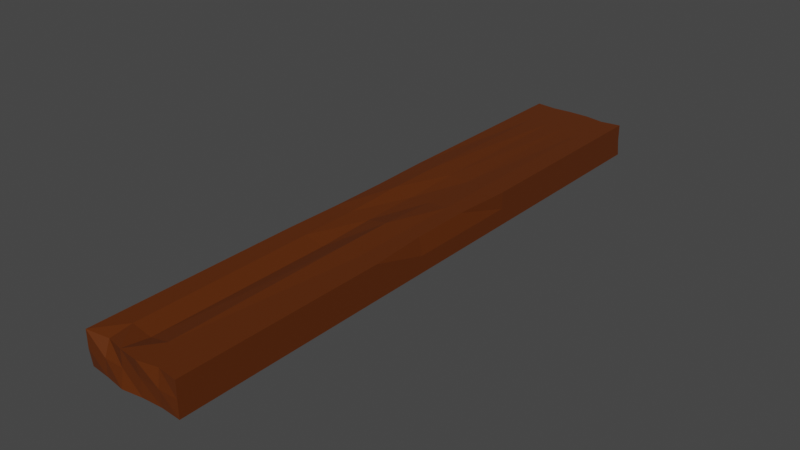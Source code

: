 # Source: deska.blend  (saved by Blender 3.1.7; exported with 4.5.12 LTS)
import bpy
from mathutils import Matrix  # noqa: F401  (used for matrix-valued properties, if any)

bpy.ops.wm.read_factory_settings(use_empty=True)
scene = bpy.context.scene
scene.name = 'Scene'

# ---- collections
col_collection = bpy.data.collections.new('Collection'); scene.collection.children.link(col_collection)

# ---- materials (node trees are filled in below, after node groups)
mat_material_001 = bpy.data.materials.new('Material.001')
mat_material_001.use_transparent_shadow = False

# ---- material node trees
mat_material_001.use_nodes = True; mat_material_001.node_tree.nodes.clear()
_N = mat_material_001.node_tree.nodes; _L = mat_material_001.node_tree.links
n0 = _N.new('ShaderNodeBsdfPrincipled'); n0.name = 'Principled BSDF'; n0.location = (10, 300)
n0.distribution = 'GGX'
n0.subsurface_method = 'RANDOM_WALK_SKIN'
n0.inputs[0].default_value = (0.1065, 0.02234, 0.0, 1.0)
n0.inputs[3].default_value = 1.45
n0.inputs[27].default_value = (0.0, 0.0, 0.0, 1.0)
n0.inputs[28].default_value = 1.0
n1 = _N.new('ShaderNodeOutputMaterial'); n1.name = 'Material Output'; n1.location = (300, 300)
_L.new(n0.outputs[0], n1.inputs[0])
n1.is_active_output = True

# ---- world
world_world = bpy.data.worlds.new('World'); scene.world = world_world
world_world.use_nodes = True; world_world.node_tree.nodes.clear()
_N = world_world.node_tree.nodes; _L = world_world.node_tree.links
n0 = _N.new('ShaderNodeOutputWorld'); n0.name = 'World Output'; n0.location = (300, 300)
n1 = _N.new('ShaderNodeBackground'); n1.name = 'Background'; n1.location = (10, 300)
n1.inputs[0].default_value = (0.05088, 0.05088, 0.05088, 1.0)
_L.new(n1.outputs[0], n0.inputs[0])
n0.is_active_output = True
world_world.color = (0.05088, 0.05088, 0.05088)
world_world.use_sun_shadow = False
world_world.sun_shadow_jitter_overblur = 0.0

# ---- meshes
me_cube_001 = bpy.data.meshes.new('Cube.001')
me_cube_001.from_pydata([(-1.0, -0.9934, -1.0), (-1.0, -1.0, 1.0), (-1.0, 1.0, -1.0), (-1.0, 1.0, 1.0), (1.0, -1.0, -1.0), (1.0, -1.0, 1.0), (1.0, 1.008, -1.0), (1.0, 1.0, 1.0), (0.6, 1.0, -1.0), (0.2, 1.0, -1.0), (-0.2, 1.0, -1.0), (-0.6, 1.005, -1.0), (-0.6, 0.9943, 1.0), (-0.2, 1.0, 1.0), (0.2, 1.0, 1.0), (0.6, 0.9894, 1.0), (-0.6, -1.0, -1.0), (-0.2, -1.01, -1.0), (0.2, -1.0, -1.0), (0.6, -0.9959, -1.0), (0.6, -0.9925, 1.0), (0.2, -1.007, 1.0), (-0.2, -1.0, 1.0), (-0.6, -0.9813, 0.8408), (-1.0, -1.0, 0.0), (-1.0, 0.9838, 0.0), (1.0, 1.0, 0.0), (1.0, -1.0, 0.0), (0.6, -1.0, 0.0), (0.2, -1.0, 0.0), (-0.2, -1.0, 0.0), (-0.6, -1.0, 0.0), (-0.6, 1.0, 0.0), (-0.2, 1.0, 0.0), (0.2, 1.006, 0.0), (0.6, 1.0, 0.0), (-1.0, -0.909, -1.0), (-1.0, -0.909, 1.0), (1.0, -0.909, -1.0), (1.0, -0.909, 1.0), (0.6, -0.909, 1.0), (0.2, -0.909, 1.0), (-0.2, -0.909, 0.7505), (-0.6, -0.909, 1.0), (-0.6, -0.909, -1.0), (-0.2, -0.909, -1.0), (0.2, -0.909, -1.0), (0.6, -0.909, -1.0), (1.0, -0.909, 0.0), (-1.0, -0.909, 0.0), (-1.0, 0.8616, 1.0), (1.0, 0.8616, -1.0), (-1.0, 0.8616, 0.0), (-1.0, 0.8616, -1.0), (1.0, 0.8616, 1.0), (0.6, 0.8616, 1.0), (0.2, 0.8616, 1.0), (-0.2, 0.8616, 1.0), (-0.6, 0.8616, 1.0), (-0.6, 0.8616, -1.0), (-0.2, 0.8616, -1.0), (0.2, 0.8616, -1.0), (0.6, 0.8616, -1.0), (1.0, 0.8616, 0.0), (-1.0, 0.2906, -1.0), (-1.0, -0.2996, -1.0), (1.0, 0.2906, 1.0), (1.0, -0.2996, 1.0), (0.6, 0.2906, 1.0), (0.6, -0.2996, 1.0), (0.2, 0.2906, 0.9288), (0.2, -0.2996, 1.094), (-0.2, 0.2906, 1.0), (-0.2, -0.2996, 0.7505), (-0.6, 0.2906, 1.122), (-0.6, -0.2996, 1.0), (-0.6, 0.2906, -1.0), (-0.6, -0.2996, -1.0), (-0.2, 0.2906, -1.0), (-0.2, -0.2996, -1.0), (0.2, 0.2906, -1.0), (0.2, -0.2996, -1.0), (0.6, 0.2906, -1.0), (0.6, -0.2996, -1.0), (1.0, 0.2906, 0.0), (1.0, -0.2996, 0.0), (-1.0, -0.2996, 1.0), (-1.0, 0.2906, 1.0), (1.0, -0.2996, -1.0), (1.0, 0.2906, -1.0), (-1.0, -0.2996, 0.0), (-1.0, 0.2906, 0.0), (-1.0, 0.09383, -1.0), (-1.0, -0.1029, -1.0), (0.9227, 0.09383, 1.0), (0.9227, -0.1029, 1.0), (0.6, 0.09383, 1.0), (0.6, -0.1029, 1.0), (0.2, 0.09383, 0.9288), (0.2, -0.1029, 1.094), (-0.2, 0.09383, 0.8825), (-0.2, -0.1029, 0.8825), (-0.6, 0.09383, 1.122), (-0.6, -0.1029, 1.0), (-0.6, 0.09383, -1.0), (-0.6, -0.1029, -1.0), (-0.2, 0.09383, -1.0), (-0.2, -0.1029, -1.0), (0.2, 0.09383, -1.0), (0.2, -0.1029, -1.0), (0.6, 0.09383, -1.0), (0.6, -0.1029, -1.0), (1.0, 0.09383, 0.0), (1.0, -0.1029, 0.0), (-0.9705, -0.1029, 1.0), (-0.9705, 0.09383, 1.0), (1.0, -0.1029, -1.0), (1.0, 0.09383, -1.0), (-1.0, -0.1029, 0.0), (-1.0, 0.09383, 0.0)], [], [(52, 50, 3, 25), (35, 15, 7, 26), (48, 39, 5, 27), (31, 23, 1, 24), (47, 38, 4, 19), (43, 37, 1, 23), (39, 40, 20, 5), (40, 41, 21, 20), (41, 42, 22, 21), (42, 43, 23, 22), (36, 44, 16, 0), (44, 45, 17, 16), (45, 46, 18, 17), (46, 47, 19, 18), (27, 5, 20, 28), (28, 20, 21, 29), (29, 21, 22, 30), (30, 22, 23, 31), (25, 3, 12, 32), (32, 12, 13, 33), (33, 13, 14, 34), (34, 14, 15, 35), (9, 34, 35, 8), (10, 33, 34, 9), (11, 32, 33, 10), (2, 25, 32, 11), (17, 30, 31, 16), (18, 29, 30, 17), (19, 28, 29, 18), (4, 27, 28, 19), (16, 31, 24, 0), (38, 48, 27, 4), (8, 35, 26, 6), (53, 52, 25, 2), (0, 24, 49, 36), (88, 85, 48, 38), (81, 83, 47, 46), (79, 81, 46, 45), (77, 79, 45, 44), (65, 77, 44, 36), (73, 75, 43, 42), (71, 73, 42, 41), (69, 71, 41, 40), (67, 69, 40, 39), (75, 86, 37, 43), (83, 88, 38, 47), (85, 67, 39, 48), (24, 1, 37, 49), (26, 7, 54, 63), (8, 6, 51, 62), (12, 3, 50, 58), (7, 15, 55, 54), (15, 14, 56, 55), (14, 13, 57, 56), (13, 12, 58, 57), (2, 11, 59, 53), (11, 10, 60, 59), (10, 9, 61, 60), (9, 8, 62, 61), (6, 26, 63, 51), (64, 91, 52, 53), (91, 87, 50, 52), (49, 37, 86, 90), (119, 115, 87, 91), (36, 49, 90, 65), (92, 119, 91, 64), (63, 54, 66, 84), (113, 95, 67, 85), (62, 51, 89, 82), (111, 116, 88, 83), (58, 50, 87, 74), (103, 114, 86, 75), (54, 55, 68, 66), (95, 97, 69, 67), (55, 56, 70, 68), (97, 99, 71, 69), (56, 57, 72, 70), (99, 101, 73, 71), (57, 58, 74, 72), (101, 103, 75, 73), (53, 59, 76, 64), (93, 105, 77, 65), (59, 60, 78, 76), (105, 107, 79, 77), (60, 61, 80, 78), (107, 109, 81, 79), (61, 62, 82, 80), (109, 111, 83, 81), (51, 63, 84, 89), (116, 113, 85, 88), (89, 84, 112, 117), (117, 112, 113, 116), (80, 82, 110, 108), (108, 110, 111, 109), (78, 80, 108, 106), (106, 108, 109, 107), (76, 78, 106, 104), (104, 106, 107, 105), (64, 76, 104, 92), (92, 104, 105, 93), (72, 74, 102, 100), (100, 102, 103, 101), (70, 72, 100, 98), (98, 100, 101, 99), (68, 70, 98, 96), (96, 98, 99, 97), (66, 68, 96, 94), (94, 96, 97, 95), (74, 87, 115, 102), (102, 115, 114, 103), (82, 89, 117, 110), (110, 117, 116, 111), (84, 66, 94, 112), (112, 94, 95, 113), (65, 90, 118, 93), (93, 118, 119, 92), (90, 86, 114, 118), (118, 114, 115, 119)])
_uv = me_cube_001.uv_layers.new(name='UVMap')
_uv.uv.foreach_set('vector', [0.5, 0.2327, 0.625, 0.2327, 0.625, 0.25, 0.5, 0.25, 0.5, 0.45, 0.625, 0.45, 0.625, 0.5, 0.5, 0.5, 0.5, 0.7386, 0.625, 0.7386, 0.625, 0.75, 0.5, 0.75, 0.5, 0.95, 0.625, 0.95, 0.625, 1.0, 0.5, 1.0, 0.325, 0.7386, 0.375, 0.7386, 0.375, 0.75, 0.325, 0.75, 0.825, 0.7386, 0.875, 0.7386, 0.875, 0.75, 0.825, 0.75, 0.625, 0.7386, 0.675, 0.7386, 0.675, 0.75, 0.625, 0.75, 0.675, 0.7386, 0.725, 0.7386, 0.725, 0.75, 0.675, 0.75, 0.725, 0.7386, 0.775, 0.7386, 0.775, 0.75, 0.725, 0.75, 0.775, 0.7386, 0.825, 0.7386, 0.825, 0.75, 0.775, 0.75, 0.125, 0.7386, 0.175, 0.7386, 0.175, 0.75, 0.125, 0.75, 0.175, 0.7386, 0.225, 0.7386, 0.225, 0.75, 0.175, 0.75, 0.225, 0.7386, 0.275, 0.7386, 0.275, 0.75, 0.225, 0.75, 0.275, 0.7386, 0.325, 0.7386, 0.325, 0.75, 0.275, 0.75, 0.5, 0.75, 0.625, 0.75, 0.625, 0.8, 0.5, 0.8, 0.5, 0.8, 0.625, 0.8, 0.625, 0.85, 0.5, 0.85, 0.5, 0.85, 0.625, 0.85, 0.625, 0.9, 0.5, 0.9, 0.5, 0.9, 0.625, 0.9, 0.625, 0.95, 0.5, 0.95, 0.5, 0.25, 0.625, 0.25, 0.625, 0.3, 0.5, 0.3, 0.5, 0.3, 0.625, 0.3, 0.625, 0.35, 0.5, 0.35, 0.5, 0.35, 0.625, 0.35, 0.625, 0.4, 0.5, 0.4, 0.5, 0.4, 0.625, 0.4, 0.625, 0.45, 0.5, 0.45, 0.375, 0.4, 0.5, 0.4, 0.5, 0.45, 0.375, 0.45, 0.375, 0.35, 0.5, 0.35, 0.5, 0.4, 0.375, 0.4, 0.375, 0.3, 0.5, 0.3, 0.5, 0.35, 0.375, 0.35, 0.375, 0.25, 0.5, 0.25, 0.5, 0.3, 0.375, 0.3, 0.375, 0.9, 0.5, 0.9, 0.5, 0.95, 0.375, 0.95, 0.375, 0.85, 0.5, 0.85, 0.5, 0.9, 0.375, 0.9, 0.375, 0.8, 0.5, 0.8, 0.5, 0.85, 0.375, 0.85, 0.375, 0.75, 0.5, 0.75, 0.5, 0.8, 0.375, 0.8, 0.375, 0.95, 0.5, 0.95, 0.5, 1.0, 0.375, 1.0, 0.375, 0.7386, 0.5, 0.7386, 0.5, 0.75, 0.375, 0.75, 0.375, 0.45, 0.5, 0.45, 0.5, 0.5, 0.375, 0.5, 0.375, 0.2327, 0.5, 0.2327, 0.5, 0.25, 0.375, 0.25, 0.375, 0.0, 0.5, 0.0, 0.5, 0.01138, 0.375, 0.01138, 0.375, 0.6625, 0.5, 0.6625, 0.5, 0.7386, 0.375, 0.7386, 0.275, 0.6625, 0.325, 0.6625, 0.325, 0.7386, 0.275, 0.7386, 0.225, 0.6625, 0.275, 0.6625, 0.275, 0.7386, 0.225, 0.7386, 0.175, 0.6625, 0.225, 0.6625, 0.225, 0.7386, 0.175, 0.7386, 0.125, 0.6625, 0.175, 0.6625, 0.175, 0.7386, 0.125, 0.7386, 0.775, 0.6625, 0.825, 0.6625, 0.825, 0.7386, 0.775, 0.7386, 0.725, 0.6625, 0.775, 0.6625, 0.775, 0.7386, 0.725, 0.7386, 0.675, 0.6625, 0.725, 0.6625, 0.725, 0.7386, 0.675, 0.7386, 0.625, 0.6625, 0.675, 0.6625, 0.675, 0.7386, 0.625, 0.7386, 0.825, 0.6625, 0.875, 0.6625, 0.875, 0.7386, 0.825, 0.7386, 0.325, 0.6625, 0.375, 0.6625, 0.375, 0.7386, 0.325, 0.7386, 0.5, 0.6625, 0.625, 0.6625, 0.625, 0.7386, 0.5, 0.7386, 0.5, 0.0, 0.625, 0.0, 0.625, 0.01138, 0.5, 0.01138, 0.5, 0.5, 0.625, 0.5, 0.625, 0.5173, 0.5, 0.5173, 0.325, 0.5, 0.375, 0.5, 0.375, 0.5173, 0.325, 0.5173, 0.825, 0.5, 0.875, 0.5, 0.875, 0.5173, 0.825, 0.5173, 0.625, 0.5, 0.675, 0.5, 0.675, 0.5173, 0.625, 0.5173, 0.675, 0.5, 0.725, 0.5, 0.725, 0.5173, 0.675, 0.5173, 0.725, 0.5, 0.775, 0.5, 0.775, 0.5173, 0.725, 0.5173, 0.775, 0.5, 0.825, 0.5, 0.825, 0.5173, 0.775, 0.5173, 0.125, 0.5, 0.175, 0.5, 0.175, 0.5173, 0.125, 0.5173, 0.175, 0.5, 0.225, 0.5, 0.225, 0.5173, 0.175, 0.5173, 0.225, 0.5, 0.275, 0.5, 0.275, 0.5173, 0.225, 0.5173, 0.275, 0.5, 0.325, 0.5, 0.325, 0.5173, 0.275, 0.5173, 0.375, 0.5, 0.5, 0.5, 0.5, 0.5173, 0.375, 0.5173, 0.375, 0.1613, 0.5, 0.1613, 0.5, 0.2327, 0.375, 0.2327, 0.5, 0.1613, 0.625, 0.1613, 0.625, 0.2327, 0.5, 0.2327, 0.5, 0.01138, 0.625, 0.01138, 0.625, 0.08755, 0.5, 0.08755, 0.5, 0.1367, 0.625, 0.1367, 0.625, 0.1613, 0.5, 0.1613, 0.375, 0.01138, 0.5, 0.01138, 0.5, 0.08755, 0.375, 0.08755, 0.375, 0.1367, 0.5, 0.1367, 0.5, 0.1613, 0.375, 0.1613, 0.5, 0.5173, 0.625, 0.5173, 0.625, 0.5887, 0.5, 0.5887, 0.5, 0.6379, 0.625, 0.6379, 0.625, 0.6625, 0.5, 0.6625, 0.325, 0.5173, 0.375, 0.5173, 0.375, 0.5887, 0.325, 0.5887, 0.325, 0.6379, 0.375, 0.6379, 0.375, 0.6625, 0.325, 0.6625, 0.825, 0.5173, 0.875, 0.5173, 0.875, 0.5887, 0.825, 0.5887, 0.825, 0.6379, 0.875, 0.6379, 0.875, 0.6625, 0.825, 0.6625, 0.625, 0.5173, 0.675, 0.5173, 0.675, 0.5887, 0.625, 0.5887, 0.625, 0.6379, 0.675, 0.6379, 0.675, 0.6625, 0.625, 0.6625, 0.675, 0.5173, 0.725, 0.5173, 0.725, 0.5887, 0.675, 0.5887, 0.675, 0.6379, 0.725, 0.6379, 0.725, 0.6625, 0.675, 0.6625, 0.725, 0.5173, 0.775, 0.5173, 0.775, 0.5887, 0.725, 0.5887, 0.725, 0.6379, 0.775, 0.6379, 0.775, 0.6625, 0.725, 0.6625, 0.775, 0.5173, 0.825, 0.5173, 0.825, 0.5887, 0.775, 0.5887, 0.775, 0.6379, 0.825, 0.6379, 0.825, 0.6625, 0.775, 0.6625, 0.125, 0.5173, 0.175, 0.5173, 0.175, 0.5887, 0.125, 0.5887, 0.125, 0.6379, 0.175, 0.6379, 0.175, 0.6625, 0.125, 0.6625, 0.175, 0.5173, 0.225, 0.5173, 0.225, 0.5887, 0.175, 0.5887, 0.175, 0.6379, 0.225, 0.6379, 0.225, 0.6625, 0.175, 0.6625, 0.225, 0.5173, 0.275, 0.5173, 0.275, 0.5887, 0.225, 0.5887, 0.225, 0.6379, 0.275, 0.6379, 0.275, 0.6625, 0.225, 0.6625, 0.275, 0.5173, 0.325, 0.5173, 0.325, 0.5887, 0.275, 0.5887, 0.275, 0.6379, 0.325, 0.6379, 0.325, 0.6625, 0.275, 0.6625, 0.375, 0.5173, 0.5, 0.5173, 0.5, 0.5887, 0.375, 0.5887, 0.375, 0.6379, 0.5, 0.6379, 0.5, 0.6625, 0.375, 0.6625, 0.375, 0.5887, 0.5, 0.5887, 0.5, 0.6133, 0.375, 0.6133, 0.375, 0.6133, 0.5, 0.6133, 0.5, 0.6379, 0.375, 0.6379, 0.275, 0.5887, 0.325, 0.5887, 0.325, 0.6133, 0.275, 0.6133, 0.275, 0.6133, 0.325, 0.6133, 0.325, 0.6379, 0.275, 0.6379, 0.225, 0.5887, 0.275, 0.5887, 0.275, 0.6133, 0.225, 0.6133, 0.225, 0.6133, 0.275, 0.6133, 0.275, 0.6379, 0.225, 0.6379, 0.175, 0.5887, 0.225, 0.5887, 0.225, 0.6133, 0.175, 0.6133, 0.175, 0.6133, 0.225, 0.6133, 0.225, 0.6379, 0.175, 0.6379, 0.125, 0.5887, 0.175, 0.5887, 0.175, 0.6133, 0.125, 0.6133, 0.125, 0.6133, 0.175, 0.6133, 0.175, 0.6379, 0.125, 0.6379, 0.775, 0.5887, 0.825, 0.5887, 0.825, 0.6133, 0.775, 0.6133, 0.775, 0.6133, 0.825, 0.6133, 0.825, 0.6379, 0.775, 0.6379, 0.725, 0.5887, 0.775, 0.5887, 0.775, 0.6133, 0.725, 0.6133, 0.725, 0.6133, 0.775, 0.6133, 0.775, 0.6379, 0.725, 0.6379, 0.675, 0.5887, 0.725, 0.5887, 0.725, 0.6133, 0.675, 0.6133, 0.675, 0.6133, 0.725, 0.6133, 0.725, 0.6379, 0.675, 0.6379, 0.625, 0.5887, 0.675, 0.5887, 0.675, 0.6133, 0.625, 0.6133, 0.625, 0.6133, 0.675, 0.6133, 0.675, 0.6379, 0.625, 0.6379, 0.825, 0.5887, 0.875, 0.5887, 0.875, 0.6133, 0.825, 0.6133, 0.825, 0.6133, 0.875, 0.6133, 0.875, 0.6379, 0.825, 0.6379, 0.325, 0.5887, 0.375, 0.5887, 0.375, 0.6133, 0.325, 0.6133, 0.325, 0.6133, 0.375, 0.6133, 0.375, 0.6379, 0.325, 0.6379, 0.5, 0.5887, 0.625, 0.5887, 0.625, 0.6133, 0.5, 0.6133, 0.5, 0.6133, 0.625, 0.6133, 0.625, 0.6379, 0.5, 0.6379, 0.375, 0.08755, 0.5, 0.08755, 0.5, 0.1121, 0.375, 0.1121, 0.375, 0.1121, 0.5, 0.1121, 0.5, 0.1367, 0.375, 0.1367, 0.5, 0.08755, 0.625, 0.08755, 0.625, 0.1121, 0.5, 0.1121, 0.5, 0.1121, 0.625, 0.1121, 0.625, 0.1367, 0.5, 0.1367])
me_cube_001.materials.append(mat_material_001)
me_cube_001.use_remesh_fix_poles = True
me_cube_001.use_remesh_preserve_attributes = False
me_cube_001.update()

# ---- objects
ob_cube = bpy.data.objects.new('Cube', me_cube_001)

# ---- transforms, parenting, visibility, modifiers, constraints
ob_cube.location = (0.0, 0.0, 0.0)
ob_cube.scale = (0.2968, 1.772, 0.1)

# ---- collection membership
col_collection.objects.link(ob_cube)

# ---- scene / render settings (as saved in the file)
scene.frame_start = 1; scene.frame_end = 250; scene.frame_set(1)
scene.render.engine = 'BLENDER_EEVEE_NEXT'
scene.cycles.sampling_pattern = 'TABULATED_SOBOL'
scene.cycles.use_light_tree = False
scene.view_settings.view_transform = 'Filmic'
bpy.context.view_layer.update()

# ---- added for rendering (the .blend has no active camera and no usable light): camera, sun
cam_auto = bpy.data.cameras.new('AutoCamera')
cam_auto.lens = 50.0
cam_auto.sensor_width = 36.0
cam_auto.clip_end = 1000.0
ob_auto_camera = bpy.data.objects.new('AutoCamera', cam_auto)
scene.collection.objects.link(ob_auto_camera)
ob_auto_camera.location = (3.35977, -4.03309, 2.69393)
ob_auto_camera.rotation_euler = (1.09748, -7.21219e-08, 0.694738)
scene.camera = ob_auto_camera
light_auto_sun = bpy.data.lights.new('AutoSun', 'SUN')
light_auto_sun.energy = 3.0
light_auto_sun.angle = 0.0523599
ob_auto_sun = bpy.data.objects.new('AutoSun', light_auto_sun)
scene.collection.objects.link(ob_auto_sun)
ob_auto_sun.rotation_euler = (0.872665, 0.174533, 0.523599)
bpy.context.view_layer.update()
